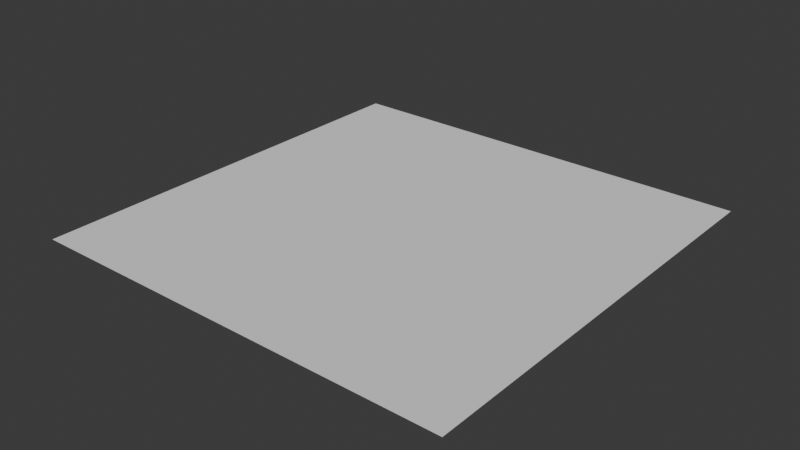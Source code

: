 # Source: metalfence.blend  (saved by Blender 4.4.32; exported with 4.5.12 LTS)
import bpy
from mathutils import Matrix  # noqa: F401  (used for matrix-valued properties, if any)

bpy.ops.wm.read_factory_settings(use_empty=True)
scene = bpy.context.scene
scene.name = 'Scene'

# ---- collections
col_collection = bpy.data.collections.new('Collection'); scene.collection.children.link(col_collection)

# ---- world
world_world = bpy.data.worlds.new('World'); scene.world = world_world
world_world.use_nodes = True; world_world.node_tree.nodes.clear()
_N = world_world.node_tree.nodes; _L = world_world.node_tree.links
n0 = _N.new('ShaderNodeOutputWorld'); n0.name = 'World Output'; n0.location = (300, 300)
n1 = _N.new('ShaderNodeBackground'); n1.name = 'Background'; n1.location = (10, 300)
n1.inputs[0].default_value = (0.05088, 0.05088, 0.05088, 1.0)
_L.new(n1.outputs[0], n0.inputs[0])
n0.is_active_output = True
world_world.color = (0.05088, 0.05088, 0.05088)
world_world.sun_shadow_jitter_overblur = 0.0

# ---- meshes
me_plane = bpy.data.meshes.new('Plane')
me_plane.from_pydata([(-2.33, -2.33, 0.0), (2.33, -2.33, 0.0), (-2.33, 2.33, 0.0), (2.33, 2.33, 0.0), (-2.33, 1.907, 0.0), (-2.33, 1.483, 0.0), (-2.33, 1.059, 0.0), (-2.33, 0.6356, 0.0), (-2.33, 0.2119, 0.0), (-2.33, -0.2119, 0.0), (-2.33, -0.6356, 0.0), (-2.33, -1.059, 0.0), (-2.33, -1.483, 0.0), (-2.33, -1.907, 0.0), (-1.907, -2.33, 0.0), (-1.483, -2.33, 0.0), (-1.059, -2.33, 0.0), (-0.6356, -2.33, 0.0), (-0.2119, -2.33, 0.0), (0.2119, -2.33, 0.0), (0.6356, -2.33, 0.0), (1.059, -2.33, 0.0), (1.483, -2.33, 0.0), (1.907, -2.33, 0.0), (2.33, -1.907, 0.0), (2.33, -1.483, 0.0), (2.33, -1.059, 0.0), (2.33, -0.6356, 0.0), (2.33, -0.2119, 0.0), (2.33, 0.2119, 0.0), (2.33, 0.6356, 0.0), (2.33, 1.059, 0.0), (2.33, 1.483, 0.0), (2.33, 1.907, 0.0), (1.907, 2.33, 0.0), (1.483, 2.33, 0.0), (1.059, 2.33, 0.0), (0.6356, 2.33, 0.0), (0.2119, 2.33, 0.0), (-0.2119, 2.33, 0.0), (-0.6356, 2.33, 0.0), (-1.059, 2.33, 0.0), (-1.483, 2.33, 0.0), (-1.907, 2.33, 0.0), (-1.907, -1.907, 0.0), (-1.907, -1.483, 0.0), (-1.907, -1.059, 0.0), (-1.907, -0.6356, 0.0), (-1.907, -0.2119, 0.0), (-1.907, 0.2119, 0.0), (-1.907, 0.6356, 0.0), (-1.907, 1.059, 0.0), (-1.907, 1.483, 0.0), (-1.907, 1.907, 0.0), (-1.483, -1.907, 0.0), (-1.483, -1.483, 0.0), (-1.483, -1.059, 0.0), (-1.483, -0.6356, 0.0), (-1.483, -0.2119, 0.0), (-1.483, 0.2119, 0.0), (-1.483, 0.6356, 0.0), (-1.483, 1.059, 0.0), (-1.483, 1.483, 0.0), (-1.483, 1.907, 0.0), (-1.059, -1.907, 0.0), (-1.059, -1.483, 0.0), (-1.059, -1.059, 0.0), (-1.059, -0.6356, 0.0), (-1.059, -0.2119, 0.0), (-1.059, 0.2119, 0.0), (-1.059, 0.6356, 0.0), (-1.059, 1.059, 0.0), (-1.059, 1.483, 0.0), (-1.059, 1.907, 0.0), (-0.6356, -1.907, 0.0), (-0.6356, -1.483, 0.0), (-0.6356, -1.059, 0.0), (-0.6356, -0.6356, 0.0), (-0.6356, -0.2119, 0.0), (-0.6356, 0.2119, 0.0), (-0.6356, 0.6356, 0.0), (-0.6356, 1.059, 0.0), (-0.6356, 1.483, 0.0), (-0.6356, 1.907, 0.0), (-0.2119, -1.907, 0.0), (-0.2119, -1.483, 0.0), (-0.2119, -1.059, 0.0), (-0.2119, -0.6356, 0.0), (-0.2119, -0.2119, 0.0), (-0.2119, 0.2119, 0.0), (-0.2119, 0.6356, 0.0), (-0.2119, 1.059, 0.0), (-0.2119, 1.483, 0.0), (-0.2119, 1.907, 0.0), (0.2119, -1.907, 0.0), (0.2119, -1.483, 0.0), (0.2119, -1.059, 0.0), (0.2119, -0.6356, 0.0), (0.2119, -0.2119, 0.0), (0.2119, 0.2119, 0.0), (0.2119, 0.6356, 0.0), (0.2119, 1.059, 0.0), (0.2119, 1.483, 0.0), (0.2119, 1.907, 0.0), (0.6356, -1.907, 0.0), (0.6356, -1.483, 0.0), (0.6356, -1.059, 0.0), (0.6356, -0.6356, 0.0), (0.6356, -0.2119, 0.0), (0.6356, 0.2119, 0.0), (0.6356, 0.6356, 0.0), (0.6356, 1.059, 0.0), (0.6356, 1.483, 0.0), (0.6356, 1.907, 0.0), (1.059, -1.907, 0.0), (1.059, -1.483, 0.0), (1.059, -1.059, 0.0), (1.059, -0.6356, 0.0), (1.059, -0.2119, 0.0), (1.059, 0.2119, 0.0), (1.059, 0.6356, 0.0), (1.059, 1.059, 0.0), (1.059, 1.483, 0.0), (1.059, 1.907, 0.0), (1.483, -1.907, 0.0), (1.483, -1.483, 0.0), (1.483, -1.059, 0.0), (1.483, -0.6356, 0.0), (1.483, -0.2119, 0.0), (1.483, 0.2119, 0.0), (1.483, 0.6356, 0.0), (1.483, 1.059, 0.0), (1.483, 1.483, 0.0), (1.483, 1.907, 0.0), (1.907, -1.907, 0.0), (1.907, -1.483, 0.0), (1.907, -1.059, 0.0), (1.907, -0.6356, 0.0), (1.907, -0.2119, 0.0), (1.907, 0.2119, 0.0), (1.907, 0.6356, 0.0), (1.907, 1.059, 0.0), (1.907, 1.483, 0.0), (1.907, 1.907, 0.0), (2.119, 2.119, 0.0), (-2.119, 2.119, 0.0), (-1.695, 2.119, 0.0), (-1.271, 2.119, 0.0), (-0.8475, 2.119, 0.0), (-0.4237, 2.119, 0.0), (-4.655e-08, 2.119, 0.0), (0.4237, 2.119, 0.0), (0.8475, 2.119, 0.0), (1.271, 2.119, 0.0), (1.695, 2.119, 0.0), (-2.119, -2.119, 0.0), (-2.119, -1.695, 0.0), (-2.119, -1.271, 0.0), (-2.119, -0.8475, 0.0), (-2.119, -0.4237, 0.0), (-2.119, -1.796e-09, 0.0), (-2.119, 0.4237, 0.0), (-2.119, 0.8475, 0.0), (-2.119, 1.271, 0.0), (-2.119, 1.695, 0.0), (-1.695, -2.119, 0.0), (-1.695, -1.695, 0.0), (-1.695, -1.271, 0.0), (-1.695, -0.8475, 0.0), (-1.695, -0.4237, 0.0), (-1.695, 4.595e-08, 0.0), (-1.695, 0.4237, 0.0), (-1.695, 0.8475, 0.0), (-1.695, 1.271, 0.0), (-1.695, 1.695, 0.0), (-1.271, -2.119, 0.0), (-1.271, -1.695, 0.0), (-1.271, -1.271, 0.0), (-1.271, -0.8475, 0.0), (-1.271, -0.4237, 0.0), (-1.271, 4.595e-08, 0.0), (-1.271, 0.4237, 0.0), (-1.271, 0.8475, 0.0), (-1.271, 1.271, 0.0), (-1.271, 1.695, 0.0), (-0.8475, -2.119, 0.0), (-0.8475, -1.695, 0.0), (-0.8475, -1.271, 0.0), (-0.8475, -0.8475, 0.0), (-0.8475, -0.4237, 0.0), (-0.8475, 4.595e-08, 0.0), (-0.8475, 0.4237, 0.0), (-0.8475, 0.8475, 0.0), (-0.8475, 1.271, 0.0), (-0.8475, 1.695, 0.0), (-0.4237, -2.119, 0.0), (-0.4237, -1.695, 0.0), (-0.4237, -1.271, 0.0), (-0.4237, -0.8475, 0.0), (-0.4237, -0.4237, 0.0), (-0.4237, 4.595e-08, 0.0), (-0.4237, 0.4237, 0.0), (-0.4237, 0.8475, 0.0), (-0.4237, 1.271, 0.0), (-0.4237, 1.695, 0.0), (4.298e-08, -2.119, 0.0), (3.104e-08, -1.695, 0.0), (2.507e-08, -1.271, 0.0), (2.507e-08, -0.8475, 0.0), (1.313e-08, -0.4237, 0.0), (-4.772e-09, 5.789e-08, 0.0), (-1.074e-08, 0.4237, 0.0), (-2.268e-08, 0.8475, 0.0), (-2.268e-08, 1.271, 0.0), (-4.058e-08, 1.695, 0.0), (0.4237, -2.119, 0.0), (0.4237, -1.695, 0.0), (0.4237, -1.271, 0.0), (0.4237, -0.8475, 0.0), (0.4237, -0.4237, 0.0), (0.4237, 4.595e-08, 0.0), (0.4237, 0.4237, 0.0), (0.4237, 0.8475, 0.0), (0.4237, 1.271, 0.0), (0.4237, 1.695, 0.0), (0.8475, -2.119, 0.0), (0.8475, -1.695, 0.0), (0.8475, -1.271, 0.0), (0.8475, -0.8475, 0.0), (0.8475, -0.4237, 0.0), (0.8475, 4.595e-08, 0.0), (0.8475, 0.4237, 0.0), (0.8475, 0.8475, 0.0), (0.8475, 1.271, 0.0), (0.8475, 1.695, 0.0), (1.271, -2.119, 0.0), (1.271, -1.695, 0.0), (1.271, -1.271, 0.0), (1.271, -0.8475, 0.0), (1.271, -0.4237, 0.0), (1.271, 4.595e-08, 0.0), (1.271, 0.4237, 0.0), (1.271, 0.8475, 0.0), (1.271, 1.271, 0.0), (1.271, 1.695, 0.0), (1.695, -2.119, 0.0), (1.695, -1.695, 0.0), (1.695, -1.271, 0.0), (1.695, -0.8475, 0.0), (1.695, -0.4237, 0.0), (1.695, 4.595e-08, 0.0), (1.695, 0.4237, 0.0), (1.695, 0.8475, 0.0), (1.695, 1.271, 0.0), (1.695, 1.695, 0.0), (2.119, -2.119, 0.0), (2.119, -1.695, 0.0), (2.119, -1.271, 0.0), (2.119, -0.8475, 0.0), (2.119, -0.4237, 0.0), (2.119, 4.595e-08, 0.0), (2.119, 0.4237, 0.0), (2.119, 0.8475, 0.0), (2.119, 1.271, 0.0), (2.119, 1.695, 0.0)], [], [(55, 167, 45, 166), (25, 257, 135, 256), (124, 246, 125, 236), (96, 208, 86, 207), (125, 237, 115, 236), (126, 248, 127, 238), (48, 160, 9, 159), (34, 154, 143, 144), (63, 147, 42, 146), (0, 14, 155), (14, 15, 165), (15, 16, 175), (16, 17, 185), (17, 18, 195), (18, 19, 205), (19, 20, 215), (20, 21, 225), (21, 22, 235), (22, 23, 245), (23, 1, 255), (121, 233, 111, 232), (133, 254, 143, 154), (33, 3, 144), (3, 34, 144), (142, 254, 132, 253), (64, 176, 54, 175), (43, 2, 145), (2, 4, 145), (101, 223, 102, 213), (42, 43, 146), (127, 249, 128, 239), (41, 42, 147), (18, 205, 84, 195), (40, 41, 148), (47, 159, 10, 158), (39, 40, 149), (138, 250, 128, 249), (38, 39, 150), (74, 196, 75, 186), (37, 38, 151), (136, 248, 126, 247), (36, 37, 152), (112, 224, 102, 223), (35, 36, 153), (34, 35, 154), (45, 167, 46, 157), (142, 264, 143, 254), (13, 0, 155), (134, 256, 135, 246), (54, 176, 55, 166), (12, 13, 156), (44, 166, 45, 156), (32, 264, 142, 263), (11, 12, 157), (104, 216, 94, 215), (112, 234, 113, 224), (10, 11, 158), (102, 224, 103, 214), (19, 215, 94, 205), (9, 10, 159), (73, 194, 83, 148), (94, 216, 95, 206), (8, 9, 160), (48, 170, 49, 160), (59, 171, 49, 170), (7, 8, 161), (74, 186, 64, 185), (97, 219, 98, 209), (6, 7, 162), (105, 227, 106, 217), (54, 166, 44, 165), (5, 6, 163), (135, 257, 136, 247), (4, 5, 164), (63, 184, 73, 147), (89, 211, 90, 201), (4, 164, 53, 145), (55, 177, 56, 167), (28, 260, 138, 259), (66, 178, 56, 177), (117, 239, 118, 229), (100, 222, 101, 212), (79, 191, 69, 190), (131, 243, 121, 242), (120, 242, 121, 232), (85, 207, 86, 197), (85, 197, 75, 196), (57, 169, 47, 168), (79, 201, 80, 191), (51, 173, 52, 163), (129, 251, 130, 241), (53, 146, 43, 145), (133, 154, 35, 153), (72, 194, 73, 184), (52, 174, 53, 164), (123, 153, 36, 152), (125, 247, 126, 237), (56, 168, 46, 167), (91, 213, 92, 203), (67, 189, 68, 179), (75, 197, 76, 187), (49, 171, 50, 161), (103, 151, 38, 150), (47, 169, 48, 159), (16, 185, 64, 175), (86, 198, 76, 197), (20, 225, 104, 215), (138, 260, 139, 250), (67, 179, 57, 178), (109, 221, 99, 220), (14, 165, 44, 155), (64, 186, 65, 176), (88, 200, 78, 199), (76, 188, 66, 187), (57, 179, 58, 169), (61, 173, 51, 172), (104, 226, 105, 216), (114, 226, 104, 225), (118, 230, 108, 229), (118, 240, 119, 230), (100, 212, 90, 211), (77, 189, 67, 188), (89, 201, 79, 200), (109, 231, 110, 221), (56, 178, 57, 168), (108, 230, 109, 220), (73, 148, 41, 147), (97, 209, 87, 208), (121, 243, 122, 233), (84, 196, 74, 195), (111, 223, 101, 222), (128, 250, 129, 240), (136, 258, 137, 248), (113, 234, 123, 152), (58, 180, 59, 170), (139, 251, 129, 250), (141, 263, 142, 253), (137, 249, 127, 248), (21, 235, 114, 225), (31, 263, 141, 262), (111, 233, 112, 223), (75, 187, 65, 186), (99, 211, 89, 210), (81, 203, 82, 193), (102, 214, 92, 213), (58, 170, 48, 169), (131, 253, 132, 243), (22, 245, 124, 235), (132, 244, 122, 243), (99, 221, 100, 211), (49, 161, 8, 160), (46, 168, 47, 158), (51, 163, 6, 162), (46, 158, 11, 157), (68, 180, 58, 179), (80, 202, 81, 192), (106, 228, 107, 218), (77, 199, 78, 189), (132, 254, 133, 244), (108, 220, 98, 219), (91, 203, 81, 202), (98, 210, 88, 209), (98, 220, 99, 210), (78, 200, 79, 190), (50, 172, 51, 162), (134, 246, 124, 245), (53, 174, 63, 146), (83, 204, 93, 149), (83, 149, 40, 148), (113, 152, 37, 151), (119, 241, 120, 231), (70, 182, 60, 181), (103, 224, 113, 151), (71, 183, 61, 182), (110, 222, 100, 221), (116, 238, 117, 228), (81, 193, 71, 192), (96, 218, 97, 208), (129, 241, 119, 240), (110, 232, 111, 222), (92, 214, 93, 204), (87, 199, 77, 198), (82, 204, 83, 194), (117, 229, 107, 228), (116, 228, 106, 227), (60, 182, 61, 172), (15, 175, 54, 165), (128, 240, 118, 239), (17, 195, 74, 185), (82, 194, 72, 193), (105, 217, 95, 216), (140, 252, 130, 251), (114, 236, 115, 226), (122, 234, 112, 233), (76, 198, 77, 188), (107, 219, 97, 218), (115, 237, 116, 227), (80, 192, 70, 191), (107, 229, 108, 219), (115, 227, 105, 226), (106, 218, 96, 217), (78, 190, 68, 189), (84, 206, 85, 196), (120, 232, 110, 231), (126, 238, 116, 237), (127, 239, 117, 238), (119, 231, 109, 230), (69, 191, 70, 181), (130, 242, 120, 241), (135, 247, 125, 246), (93, 150, 39, 149), (62, 184, 63, 174), (71, 193, 72, 183), (122, 244, 123, 234), (70, 192, 71, 182), (130, 252, 131, 242), (95, 207, 85, 206), (59, 181, 60, 171), (88, 210, 89, 200), (93, 214, 103, 150), (90, 202, 80, 201), (68, 190, 69, 180), (92, 204, 82, 203), (65, 177, 55, 176), (61, 183, 62, 173), (23, 255, 134, 245), (62, 174, 52, 173), (123, 244, 133, 153), (101, 213, 91, 212), (143, 264, 33, 144), (72, 184, 62, 183), (26, 258, 136, 257), (94, 206, 84, 205), (87, 209, 88, 199), (139, 261, 140, 251), (90, 212, 91, 202), (140, 262, 141, 252), (29, 261, 139, 260), (66, 188, 67, 178), (86, 208, 87, 198), (137, 259, 138, 249), (30, 262, 140, 261), (124, 236, 114, 235), (24, 256, 134, 255), (52, 164, 5, 163), (1, 24, 255), (44, 156, 13, 155), (24, 25, 256), (45, 157, 12, 156), (25, 26, 257), (65, 187, 66, 177), (26, 27, 258), (60, 172, 50, 171), (27, 28, 259), (95, 217, 96, 207), (28, 29, 260), (69, 181, 59, 180), (29, 30, 261), (27, 259, 137, 258), (30, 31, 262), (141, 253, 131, 252), (31, 32, 263), (50, 162, 7, 161), (32, 33, 264)])
_uv = me_plane.uv_layers.new(name='UVMap')
_uv.uv.foreach_set('vector', [0.1818, 0.1818, 0.1364, 0.2273, 0.09091, 0.1818, 0.1364, 0.1364, 1.0, 0.1818, 0.9545, 0.2273, 0.9091, 0.1818, 0.9545, 0.1364, 0.8182, 0.09091, 0.8636, 0.1364, 0.8182, 0.1818, 0.7727, 0.1364, 0.5455, 0.2727, 0.5, 0.3182, 0.4545, 0.2727, 0.5, 0.2273, 0.8182, 0.1818, 0.7727, 0.2273, 0.7273, 0.1818, 0.7727, 0.1364, 0.8182, 0.2727, 0.8636, 0.3182, 0.8182, 0.3636, 0.7727, 0.3182, 0.09091, 0.4545, 0.04545, 0.5, 0.0, 0.4545, 0.04545, 0.4091, 0.9091, 1.0, 0.8636, 0.9545, 0.9091, 0.9091, 0.9545, 0.9545, 0.1818, 0.9091, 0.2273, 0.9545, 0.1818, 1.0, 0.1364, 0.9545, 0.0, 0.0, 0.09091, 0.0, 0.04545, 0.04545, 0.09091, 0.0, 0.1818, 0.0, 0.1364, 0.04545, 0.1818, 0.0, 0.2727, 0.0, 0.2273, 0.04545, 0.2727, 0.0, 0.3636, 0.0, 0.3182, 0.04545, 0.3636, 0.0, 0.4545, 0.0, 0.4091, 0.04545, 0.4545, 0.0, 0.5455, 0.0, 0.5, 0.04545, 0.5455, 0.0, 0.6364, 0.0, 0.5909, 0.04545, 0.6364, 0.0, 0.7273, 0.0, 0.6818, 0.04545, 0.7273, 0.0, 0.8182, 0.0, 0.7727, 0.04545, 0.8182, 0.0, 0.9091, 0.0, 0.8636, 0.04545, 0.9091, 0.0, 1.0, 0.0, 0.9545, 0.04545, 0.7273, 0.7273, 0.6818, 0.7727, 0.6364, 0.7273, 0.6818, 0.6818, 0.8182, 0.9091, 0.8636, 0.8636, 0.9091, 0.9091, 0.8636, 0.9545, 1.0, 0.9091, 1.0, 1.0, 0.9545, 0.9545, 1.0, 1.0, 0.9091, 1.0, 0.9545, 0.9545, 0.9091, 0.8182, 0.8636, 0.8636, 0.8182, 0.8182, 0.8636, 0.7727, 0.2727, 0.09091, 0.2273, 0.1364, 0.1818, 0.09091, 0.2273, 0.04545, 0.09091, 1.0, 0.0, 1.0, 0.04545, 0.9545, 0.0, 1.0, 0.0, 0.9091, 0.04545, 0.9545, 0.5455, 0.7273, 0.5909, 0.7727, 0.5455, 0.8182, 0.5, 0.7727, 0.1818, 1.0, 0.09091, 1.0, 0.1364, 0.9545, 0.8182, 0.3636, 0.8636, 0.4091, 0.8182, 0.4545, 0.7727, 0.4091, 0.2727, 1.0, 0.1818, 1.0, 0.2273, 0.9545, 0.4545, 0.0, 0.5, 0.04545, 0.4545, 0.09091, 0.4091, 0.04545, 0.3636, 1.0, 0.2727, 1.0, 0.3182, 0.9545, 0.09091, 0.3636, 0.04545, 0.4091, 0.0, 0.3636, 0.04545, 0.3182, 0.4545, 1.0, 0.3636, 1.0, 0.4091, 0.9545, 0.9091, 0.4545, 0.8636, 0.5, 0.8182, 0.4545, 0.8636, 0.4091, 0.5455, 1.0, 0.4545, 1.0, 0.5, 0.9545, 0.3636, 0.09091, 0.4091, 0.1364, 0.3636, 0.1818, 0.3182, 0.1364, 0.6364, 1.0, 0.5455, 1.0, 0.5909, 0.9545, 0.9091, 0.2727, 0.8636, 0.3182, 0.8182, 0.2727, 0.8636, 0.2273, 0.7273, 1.0, 0.6364, 1.0, 0.6818, 0.9545, 0.6364, 0.8182, 0.5909, 0.8636, 0.5455, 0.8182, 0.5909, 0.7727, 0.8182, 1.0, 0.7273, 1.0, 0.7727, 0.9545, 0.9091, 1.0, 0.8182, 1.0, 0.8636, 0.9545, 0.09091, 0.1818, 0.1364, 0.2273, 0.09091, 0.2727, 0.04545, 0.2273, 0.9091, 0.8182, 0.9545, 0.8636, 0.9091, 0.9091, 0.8636, 0.8636, 0.0, 0.09091, 0.0, 0.0, 0.04545, 0.04545, 0.9091, 0.09091, 0.9545, 0.1364, 0.9091, 0.1818, 0.8636, 0.1364, 0.1818, 0.09091, 0.2273, 0.1364, 0.1818, 0.1818, 0.1364, 0.1364, 0.0, 0.1818, 0.0, 0.09091, 0.04545, 0.1364, 0.09091, 0.09091, 0.1364, 0.1364, 0.09091, 0.1818, 0.04545, 0.1364, 1.0, 0.8182, 0.9545, 0.8636, 0.9091, 0.8182, 0.9545, 0.7727, 0.0, 0.2727, 0.0, 0.1818, 0.04545, 0.2273, 0.6364, 0.09091, 0.5909, 0.1364, 0.5455, 0.09091, 0.5909, 0.04545, 0.6364, 0.8182, 0.6818, 0.8636, 0.6364, 0.9091, 0.5909, 0.8636, 0.0, 0.3636, 0.0, 0.2727, 0.04545, 0.3182, 0.5455, 0.8182, 0.5909, 0.8636, 0.5455, 0.9091, 0.5, 0.8636, 0.5455, 0.0, 0.5909, 0.04545, 0.5455, 0.09091, 0.5, 0.04545, 0.0, 0.4545, 0.0, 0.3636, 0.04545, 0.4091, 0.2727, 0.9091, 0.3182, 0.8636, 0.3636, 0.9091, 0.3182, 0.9545, 0.5455, 0.09091, 0.5909, 0.1364, 0.5455, 0.1818, 0.5, 0.1364, 0.0, 0.5455, 0.0, 0.4545, 0.04545, 0.5, 0.09091, 0.4545, 0.1364, 0.5, 0.09091, 0.5455, 0.04545, 0.5, 0.1818, 0.5455, 0.1364, 0.5909, 0.09091, 0.5455, 0.1364, 0.5, 0.0, 0.6364, 0.0, 0.5455, 0.04545, 0.5909, 0.3636, 0.09091, 0.3182, 0.1364, 0.2727, 0.09091, 0.3182, 0.04545, 0.5455, 0.3636, 0.5909, 0.4091, 0.5455, 0.4545, 0.5, 0.4091, 0.0, 0.7273, 0.0, 0.6364, 0.04545, 0.6818, 0.6364, 0.1818, 0.6818, 0.2273, 0.6364, 0.2727, 0.5909, 0.2273, 0.1818, 0.09091, 0.1364, 0.1364, 0.09091, 0.09091, 0.1364, 0.04545, 0.0, 0.8182, 0.0, 0.7273, 0.04545, 0.7727, 0.9091, 0.1818, 0.9545, 0.2273, 0.9091, 0.2727, 0.8636, 0.2273, 0.0, 0.9091, 0.0, 0.8182, 0.04545, 0.8636, 0.1818, 0.9091, 0.2273, 0.8636, 0.2727, 0.9091, 0.2273, 0.9545, 0.4545, 0.5455, 0.5, 0.5909, 0.4545, 0.6364, 0.4091, 0.5909, 0.0, 0.9091, 0.04545, 0.8636, 0.09091, 0.9091, 0.04545, 0.9545, 0.1818, 0.1818, 0.2273, 0.2273, 0.1818, 0.2727, 0.1364, 0.2273, 1.0, 0.4545, 0.9545, 0.5, 0.9091, 0.4545, 0.9545, 0.4091, 0.2727, 0.2727, 0.2273, 0.3182, 0.1818, 0.2727, 0.2273, 0.2273, 0.7273, 0.3636, 0.7727, 0.4091, 0.7273, 0.4545, 0.6818, 0.4091, 0.5455, 0.6364, 0.5909, 0.6818, 0.5455, 0.7273, 0.5, 0.6818, 0.3636, 0.5455, 0.3182, 0.5909, 0.2727, 0.5455, 0.3182, 0.5, 0.8182, 0.7273, 0.7727, 0.7727, 0.7273, 0.7273, 0.7727, 0.6818, 0.7273, 0.6364, 0.7727, 0.6818, 0.7273, 0.7273, 0.6818, 0.6818, 0.4545, 0.1818, 0.5, 0.2273, 0.4545, 0.2727, 0.4091, 0.2273, 0.4545, 0.1818, 0.4091, 0.2273, 0.3636, 0.1818, 0.4091, 0.1364, 0.1818, 0.3636, 0.1364, 0.4091, 0.09091, 0.3636, 0.1364, 0.3182, 0.3636, 0.5455, 0.4091, 0.5909, 0.3636, 0.6364, 0.3182, 0.5909, 0.09091, 0.7273, 0.1364, 0.7727, 0.09091, 0.8182, 0.04545, 0.7727, 0.8182, 0.5455, 0.8636, 0.5909, 0.8182, 0.6364, 0.7727, 0.5909, 0.09091, 0.9091, 0.1364, 0.9545, 0.09091, 1.0, 0.04545, 0.9545, 0.8182, 0.9091, 0.8636, 0.9545, 0.8182, 1.0, 0.7727, 0.9545, 0.2727, 0.8182, 0.3182, 0.8636, 0.2727, 0.9091, 0.2273, 0.8636, 0.09091, 0.8182, 0.1364, 0.8636, 0.09091, 0.9091, 0.04545, 0.8636, 0.7273, 0.9091, 0.7727, 0.9545, 0.7273, 1.0, 0.6818, 0.9545, 0.8182, 0.1818, 0.8636, 0.2273, 0.8182, 0.2727, 0.7727, 0.2273, 0.1818, 0.2727, 0.1364, 0.3182, 0.09091, 0.2727, 0.1364, 0.2273, 0.4545, 0.7273, 0.5, 0.7727, 0.4545, 0.8182, 0.4091, 0.7727, 0.2727, 0.3636, 0.3182, 0.4091, 0.2727, 0.4545, 0.2273, 0.4091, 0.3636, 0.1818, 0.4091, 0.2273, 0.3636, 0.2727, 0.3182, 0.2273, 0.09091, 0.5455, 0.1364, 0.5909, 0.09091, 0.6364, 0.04545, 0.5909, 0.5455, 0.9091, 0.5909, 0.9545, 0.5455, 1.0, 0.5, 0.9545, 0.09091, 0.3636, 0.1364, 0.4091, 0.09091, 0.4545, 0.04545, 0.4091, 0.2727, 0.0, 0.3182, 0.04545, 0.2727, 0.09091, 0.2273, 0.04545, 0.4545, 0.2727, 0.4091, 0.3182, 0.3636, 0.2727, 0.4091, 0.2273, 0.6364, 0.0, 0.6818, 0.04545, 0.6364, 0.09091, 0.5909, 0.04545, 0.9091, 0.4545, 0.9545, 0.5, 0.9091, 0.5455, 0.8636, 0.5, 0.2727, 0.3636, 0.2273, 0.4091, 0.1818, 0.3636, 0.2273, 0.3182, 0.6364, 0.5455, 0.5909, 0.5909, 0.5455, 0.5455, 0.5909, 0.5, 0.09091, 0.0, 0.1364, 0.04545, 0.09091, 0.09091, 0.04545, 0.04545, 0.2727, 0.09091, 0.3182, 0.1364, 0.2727, 0.1818, 0.2273, 0.1364, 0.4545, 0.4545, 0.4091, 0.5, 0.3636, 0.4545, 0.4091, 0.4091, 0.3636, 0.2727, 0.3182, 0.3182, 0.2727, 0.2727, 0.3182, 0.2273, 0.1818, 0.3636, 0.2273, 0.4091, 0.1818, 0.4545, 0.1364, 0.4091, 0.1818, 0.7273, 0.1364, 0.7727, 0.09091, 0.7273, 0.1364, 0.6818, 0.6364, 0.09091, 0.6818, 0.1364, 0.6364, 0.1818, 0.5909, 0.1364, 0.7273, 0.09091, 0.6818, 0.1364, 0.6364, 0.09091, 0.6818, 0.04545, 0.7273, 0.4545, 0.6818, 0.5, 0.6364, 0.4545, 0.6818, 0.4091, 0.7273, 0.4545, 0.7727, 0.5, 0.7273, 0.5455, 0.6818, 0.5, 0.5455, 0.6364, 0.5, 0.6818, 0.4545, 0.6364, 0.5, 0.5909, 0.3636, 0.3636, 0.3182, 0.4091, 0.2727, 0.3636, 0.3182, 0.3182, 0.4545, 0.5455, 0.4091, 0.5909, 0.3636, 0.5455, 0.4091, 0.5, 0.6364, 0.5455, 0.6818, 0.5909, 0.6364, 0.6364, 0.5909, 0.5909, 0.1818, 0.2727, 0.2273, 0.3182, 0.1818, 0.3636, 0.1364, 0.3182, 0.6364, 0.4545, 0.6818, 0.5, 0.6364, 0.5455, 0.5909, 0.5, 0.2727, 0.9091, 0.3182, 0.9545, 0.2727, 1.0, 0.2273, 0.9545, 0.5455, 0.3636, 0.5, 0.4091, 0.4545, 0.3636, 0.5, 0.3182, 0.7273, 0.7273, 0.7727, 0.7727, 0.7273, 0.8182, 0.6818, 0.7727, 0.4545, 0.09091, 0.4091, 0.1364, 0.3636, 0.09091, 0.4091, 0.04545, 0.6364, 0.7273, 0.5909, 0.7727, 0.5455, 0.7273, 0.5909, 0.6818, 0.8182, 0.4545, 0.8636, 0.5, 0.8182, 0.5455, 0.7727, 0.5, 0.9091, 0.2727, 0.9545, 0.3182, 0.9091, 0.3636, 0.8636, 0.3182, 0.6364, 0.9091, 0.6818, 0.8636, 0.7273, 0.9091, 0.6818, 0.9545, 0.1818, 0.4545, 0.2273, 0.5, 0.1818, 0.5455, 0.1364, 0.5, 0.9091, 0.5455, 0.8636, 0.5909, 0.8182, 0.5455, 0.8636, 0.5, 0.9091, 0.7273, 0.9545, 0.7727, 0.9091, 0.8182, 0.8636, 0.7727, 0.9091, 0.3636, 0.8636, 0.4091, 0.8182, 0.3636, 0.8636, 0.3182, 0.7273, 0.0, 0.7727, 0.04545, 0.7273, 0.09091, 0.6818, 0.04545, 1.0, 0.7273, 0.9545, 0.7727, 0.9091, 0.7273, 0.9545, 0.6818, 0.6364, 0.7273, 0.6818, 0.7727, 0.6364, 0.8182, 0.5909, 0.7727, 0.3636, 0.1818, 0.3182, 0.2273, 0.2727, 0.1818, 0.3182, 0.1364, 0.5455, 0.5455, 0.5, 0.5909, 0.4545, 0.5455, 0.5, 0.5, 0.3636, 0.7273, 0.4091, 0.7727, 0.3636, 0.8182, 0.3182, 0.7727, 0.5455, 0.8182, 0.5, 0.8636, 0.4545, 0.8182, 0.5, 0.7727, 0.1818, 0.4545, 0.1364, 0.5, 0.09091, 0.4545, 0.1364, 0.4091, 0.8182, 0.7273, 0.8636, 0.7727, 0.8182, 0.8182, 0.7727, 0.7727, 0.8182, 0.0, 0.8636, 0.04545, 0.8182, 0.09091, 0.7727, 0.04545, 0.8182, 0.8182, 0.7727, 0.8636, 0.7273, 0.8182, 0.7727, 0.7727, 0.5455, 0.5455, 0.5909, 0.5909, 0.5455, 0.6364, 0.5, 0.5909, 0.09091, 0.5455, 0.04545, 0.5909, 0.0, 0.5455, 0.04545, 0.5, 0.09091, 0.2727, 0.1364, 0.3182, 0.09091, 0.3636, 0.04545, 0.3182, 0.09091, 0.7273, 0.04545, 0.7727, 0.0, 0.7273, 0.04545, 0.6818, 0.09091, 0.2727, 0.04545, 0.3182, 0.0, 0.2727, 0.04545, 0.2273, 0.2727, 0.4545, 0.2273, 0.5, 0.1818, 0.4545, 0.2273, 0.4091, 0.3636, 0.6364, 0.4091, 0.6818, 0.3636, 0.7273, 0.3182, 0.6818, 0.6364, 0.2727, 0.6818, 0.3182, 0.6364, 0.3636, 0.5909, 0.3182, 0.3636, 0.3636, 0.4091, 0.4091, 0.3636, 0.4545, 0.3182, 0.4091, 0.8182, 0.8182, 0.8636, 0.8636, 0.8182, 0.9091, 0.7727, 0.8636, 0.6364, 0.4545, 0.5909, 0.5, 0.5455, 0.4545, 0.5909, 0.4091, 0.4545, 0.7273, 0.4091, 0.7727, 0.3636, 0.7273, 0.4091, 0.6818, 0.5455, 0.4545, 0.5, 0.5, 0.4545, 0.4545, 0.5, 0.4091, 0.5455, 0.4545, 0.5909, 0.5, 0.5455, 0.5455, 0.5, 0.5, 0.3636, 0.4545, 0.4091, 0.5, 0.3636, 0.5455, 0.3182, 0.5, 0.09091, 0.6364, 0.1364, 0.6818, 0.09091, 0.7273, 0.04545, 0.6818, 0.9091, 0.09091, 0.8636, 0.1364, 0.8182, 0.09091, 0.8636, 0.04545, 0.09091, 0.9091, 0.1364, 0.8636, 0.1818, 0.9091, 0.1364, 0.9545, 0.3636, 0.9091, 0.4091, 0.8636, 0.4545, 0.9091, 0.4091, 0.9545, 0.3636, 0.9091, 0.4091, 0.9545, 0.3636, 1.0, 0.3182, 0.9545, 0.6364, 0.9091, 0.6818, 0.9545, 0.6364, 1.0, 0.5909, 0.9545, 0.7273, 0.5455, 0.7727, 0.5909, 0.7273, 0.6364, 0.6818, 0.5909, 0.2727, 0.6364, 0.2273, 0.6818, 0.1818, 0.6364, 0.2273, 0.5909, 0.5455, 0.9091, 0.5909, 0.8636, 0.6364, 0.9091, 0.5909, 0.9545, 0.2727, 0.7273, 0.2273, 0.7727, 0.1818, 0.7273, 0.2273, 0.6818, 0.6364, 0.6364, 0.5909, 0.6818, 0.5455, 0.6364, 0.5909, 0.5909, 0.7273, 0.2727, 0.7727, 0.3182, 0.7273, 0.3636, 0.6818, 0.3182, 0.3636, 0.7273, 0.3182, 0.7727, 0.2727, 0.7273, 0.3182, 0.6818, 0.5455, 0.2727, 0.5909, 0.3182, 0.5455, 0.3636, 0.5, 0.3182, 0.8182, 0.5455, 0.7727, 0.5909, 0.7273, 0.5455, 0.7727, 0.5, 0.6364, 0.6364, 0.6818, 0.6818, 0.6364, 0.7273, 0.5909, 0.6818, 0.4545, 0.8182, 0.5, 0.8636, 0.4545, 0.9091, 0.4091, 0.8636, 0.4545, 0.3636, 0.4091, 0.4091, 0.3636, 0.3636, 0.4091, 0.3182, 0.3636, 0.8182, 0.4091, 0.8636, 0.3636, 0.9091, 0.3182, 0.8636, 0.7273, 0.3636, 0.6818, 0.4091, 0.6364, 0.3636, 0.6818, 0.3182, 0.7273, 0.2727, 0.6818, 0.3182, 0.6364, 0.2727, 0.6818, 0.2273, 0.1818, 0.6364, 0.2273, 0.6818, 0.1818, 0.7273, 0.1364, 0.6818, 0.1818, 0.0, 0.2273, 0.04545, 0.1818, 0.09091, 0.1364, 0.04545, 0.8182, 0.4545, 0.7727, 0.5, 0.7273, 0.4545, 0.7727, 0.4091, 0.3636, 0.0, 0.4091, 0.04545, 0.3636, 0.09091, 0.3182, 0.04545, 0.3636, 0.8182, 0.3182, 0.8636, 0.2727, 0.8182, 0.3182, 0.7727, 0.6364, 0.1818, 0.5909, 0.2273, 0.5455, 0.1818, 0.5909, 0.1364, 0.9091, 0.6364, 0.8636, 0.6818, 0.8182, 0.6364, 0.8636, 0.5909, 0.7273, 0.09091, 0.7727, 0.1364, 0.7273, 0.1818, 0.6818, 0.1364, 0.7273, 0.8182, 0.6818, 0.8636, 0.6364, 0.8182, 0.6818, 0.7727, 0.3636, 0.2727, 0.4091, 0.3182, 0.3636, 0.3636, 0.3182, 0.3182, 0.6364, 0.3636, 0.5909, 0.4091, 0.5455, 0.3636, 0.5909, 0.3182, 0.7273, 0.1818, 0.7727, 0.2273, 0.7273, 0.2727, 0.6818, 0.2273, 0.3636, 0.6364, 0.3182, 0.6818, 0.2727, 0.6364, 0.3182, 0.5909, 0.6364, 0.3636, 0.6818, 0.4091, 0.6364, 0.4545, 0.5909, 0.4091, 0.7273, 0.1818, 0.6818, 0.2273, 0.6364, 0.1818, 0.6818, 0.1364, 0.6364, 0.2727, 0.5909, 0.3182, 0.5455, 0.2727, 0.5909, 0.2273, 0.3636, 0.4545, 0.3182, 0.5, 0.2727, 0.4545, 0.3182, 0.4091, 0.4545, 0.09091, 0.5, 0.1364, 0.4545, 0.1818, 0.4091, 0.1364, 0.7273, 0.6364, 0.6818, 0.6818, 0.6364, 0.6364, 0.6818, 0.5909, 0.8182, 0.2727, 0.7727, 0.3182, 0.7273, 0.2727, 0.7727, 0.2273, 0.8182, 0.3636, 0.7727, 0.4091, 0.7273, 0.3636, 0.7727, 0.3182, 0.7273, 0.5455, 0.6818, 0.5909, 0.6364, 0.5455, 0.6818, 0.5, 0.2727, 0.5455, 0.3182, 0.5909, 0.2727, 0.6364, 0.2273, 0.5909, 0.8182, 0.6364, 0.7727, 0.6818, 0.7273, 0.6364, 0.7727, 0.5909, 0.9091, 0.1818, 0.8636, 0.2273, 0.8182, 0.1818, 0.8636, 0.1364, 0.4545, 0.9091, 0.5, 0.9545, 0.4545, 1.0, 0.4091, 0.9545, 0.1818, 0.8182, 0.2273, 0.8636, 0.1818, 0.9091, 0.1364, 0.8636, 0.2727, 0.7273, 0.3182, 0.7727, 0.2727, 0.8182, 0.2273, 0.7727, 0.7273, 0.8182, 0.7727, 0.8636, 0.7273, 0.9091, 0.6818, 0.8636, 0.2727, 0.6364, 0.3182, 0.6818, 0.2727, 0.7273, 0.2273, 0.6818, 0.8182, 0.6364, 0.8636, 0.6818, 0.8182, 0.7273, 0.7727, 0.6818, 0.5455, 0.1818, 0.5, 0.2273, 0.4545, 0.1818, 0.5, 0.1364, 0.1818, 0.5455, 0.2273, 0.5909, 0.1818, 0.6364, 0.1364, 0.5909, 0.4545, 0.4545, 0.5, 0.5, 0.4545, 0.5455, 0.4091, 0.5, 0.4545, 0.9091, 0.5, 0.8636, 0.5455, 0.9091, 0.5, 0.9545, 0.4545, 0.6364, 0.4091, 0.6818, 0.3636, 0.6364, 0.4091, 0.5909, 0.2727, 0.4545, 0.3182, 0.5, 0.2727, 0.5455, 0.2273, 0.5, 0.4545, 0.8182, 0.4091, 0.8636, 0.3636, 0.8182, 0.4091, 0.7727, 0.2727, 0.1818, 0.2273, 0.2273, 0.1818, 0.1818, 0.2273, 0.1364, 0.1818, 0.7273, 0.2273, 0.7727, 0.1818, 0.8182, 0.1364, 0.7727, 0.9091, 0.0, 0.9545, 0.04545, 0.9091, 0.09091, 0.8636, 0.04545, 0.1818, 0.8182, 0.1364, 0.8636, 0.09091, 0.8182, 0.1364, 0.7727, 0.7273, 0.9091, 0.7727, 0.8636, 0.8182, 0.9091, 0.7727, 0.9545, 0.5455, 0.7273, 0.5, 0.7727, 0.4545, 0.7273, 0.5, 0.6818, 0.9091, 0.9091, 0.9545, 0.8636, 1.0, 0.9091, 0.9545, 0.9545, 0.2727, 0.8182, 0.2273, 0.8636, 0.1818, 0.8182, 0.2273, 0.7727, 1.0, 0.2727, 0.9545, 0.3182, 0.9091, 0.2727, 0.9545, 0.2273, 0.5455, 0.09091, 0.5, 0.1364, 0.4545, 0.09091, 0.5, 0.04545, 0.4545, 0.3636, 0.5, 0.4091, 0.4545, 0.4545, 0.4091, 0.4091, 0.9091, 0.5455, 0.9545, 0.5909, 0.9091, 0.6364, 0.8636, 0.5909, 0.4545, 0.6364, 0.5, 0.6818, 0.4545, 0.7273, 0.4091, 0.6818, 0.9091, 0.6364, 0.9545, 0.6818, 0.9091, 0.7273, 0.8636, 0.6818, 1.0, 0.5455, 0.9545, 0.5909, 0.9091, 0.5455, 0.9545, 0.5, 0.2727, 0.2727, 0.3182, 0.3182, 0.2727, 0.3636, 0.2273, 0.3182, 0.4545, 0.2727, 0.5, 0.3182, 0.4545, 0.3636, 0.4091, 0.3182, 0.9091, 0.3636, 0.9545, 0.4091, 0.9091, 0.4545, 0.8636, 0.4091, 1.0, 0.6364, 0.9545, 0.6818, 0.9091, 0.6364, 0.9545, 0.5909, 0.8182, 0.09091, 0.7727, 0.1364, 0.7273, 0.09091, 0.7727, 0.04545, 1.0, 0.09091, 0.9545, 0.1364, 0.9091, 0.09091, 0.9545, 0.04545, 0.09091, 0.8182, 0.04545, 0.8636, 0.0, 0.8182, 0.04545, 0.7727, 1.0, 0.0, 1.0, 0.09091, 0.9545, 0.04545, 0.09091, 0.09091, 0.04545, 0.1364, 0.0, 0.09091, 0.04545, 0.04545, 1.0, 0.09091, 1.0, 0.1818, 0.9545, 0.1364, 0.09091, 0.1818, 0.04545, 0.2273, 0.0, 0.1818, 0.04545, 0.1364, 1.0, 0.1818, 1.0, 0.2727, 0.9545, 0.2273, 0.2727, 0.1818, 0.3182, 0.2273, 0.2727, 0.2727, 0.2273, 0.2273, 1.0, 0.2727, 1.0, 0.3636, 0.9545, 0.3182, 0.1818, 0.6364, 0.1364, 0.6818, 0.09091, 0.6364, 0.1364, 0.5909, 1.0, 0.3636, 1.0, 0.4545, 0.9545, 0.4091, 0.5455, 0.1818, 0.5909, 0.2273, 0.5455, 0.2727, 0.5, 0.2273, 1.0, 0.4545, 1.0, 0.5455, 0.9545, 0.5, 0.2727, 0.5455, 0.2273, 0.5909, 0.1818, 0.5455, 0.2273, 0.5, 1.0, 0.5455, 1.0, 0.6364, 0.9545, 0.5909, 1.0, 0.3636, 0.9545, 0.4091, 0.9091, 0.3636, 0.9545, 0.3182, 1.0, 0.6364, 1.0, 0.7273, 0.9545, 0.6818, 0.9091, 0.7273, 0.8636, 0.7727, 0.8182, 0.7273, 0.8636, 0.6818, 1.0, 0.7273, 1.0, 0.8182, 0.9545, 0.7727, 0.09091, 0.6364, 0.04545, 0.6818, 0.0, 0.6364, 0.04545, 0.5909, 1.0, 0.8182, 1.0, 0.9091, 0.9545, 0.8636])
me_plane.update()

# ---- objects
ob_plane = bpy.data.objects.new('Plane', me_plane)

# ---- transforms, parenting, visibility, modifiers, constraints
ob_plane.location = (0.0, 0.0, 0.0)
_m = ob_plane.modifiers.new('Wireframe', 'WIREFRAME')
_m.show_render = False
_m.thickness = 0.047
_m.use_boundary = True
_m = ob_plane.modifiers.new('Bevel', 'BEVEL')
_m.show_render = False
_m.width = 1.25
_m.width_pct = 1.25
_m.angle_limit = 0.733

# ---- collection membership
col_collection.objects.link(ob_plane)

# ---- scene / render settings (as saved in the file)
scene.frame_start = 1; scene.frame_end = 250; scene.frame_set(1)
scene.render.engine = 'BLENDER_EEVEE_NEXT'
bpy.context.view_layer.update()

# ---- added for rendering (the .blend has no active camera and no usable light): camera, sun
cam_auto = bpy.data.cameras.new('AutoCamera')
cam_auto.lens = 50.0
cam_auto.sensor_width = 36.0
cam_auto.clip_end = 1000.0
ob_auto_camera = bpy.data.objects.new('AutoCamera', cam_auto)
scene.collection.objects.link(ob_auto_camera)
ob_auto_camera.location = (6.12952, -7.35542, 4.90361)
ob_auto_camera.rotation_euler = (1.09748, -7.21219e-08, 0.694738)
scene.camera = ob_auto_camera
light_auto_sun = bpy.data.lights.new('AutoSun', 'SUN')
light_auto_sun.energy = 3.0
light_auto_sun.angle = 0.0523599
ob_auto_sun = bpy.data.objects.new('AutoSun', light_auto_sun)
scene.collection.objects.link(ob_auto_sun)
ob_auto_sun.rotation_euler = (0.872665, 0.174533, 0.523599)
bpy.context.view_layer.update()
